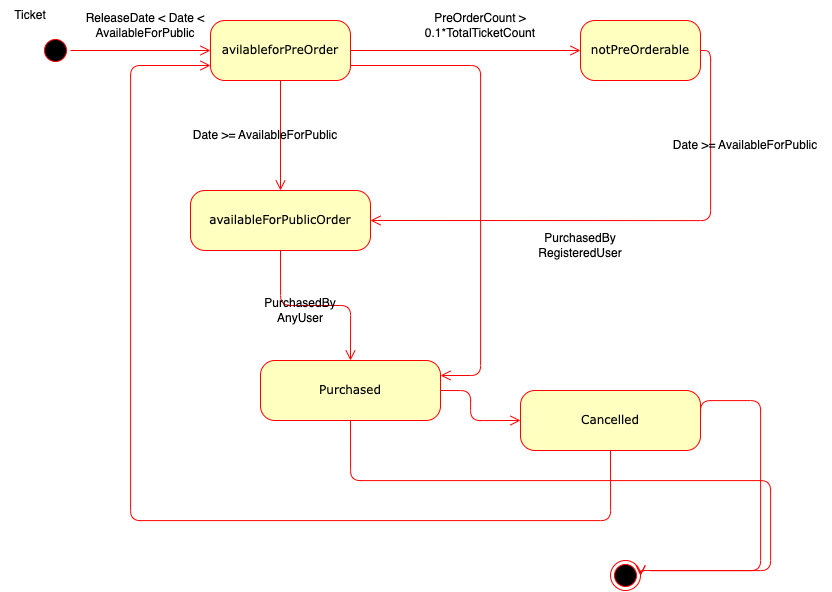

The diagram above was exported from draw.io. Its source (the exported page's mxGraphModel, read from the mxfile embedded in the PNG):
<mxGraphModel dx="1747" dy="911" grid="1" gridSize="10" guides="1" tooltips="1" connect="1" arrows="1" fold="1" page="1" pageScale="1" pageWidth="850" pageHeight="1100" background="none" math="0" shadow="0">
  <root>
    <mxCell id="0" />
    <mxCell id="1" parent="0" />
    <mxCell id="382b91b5511bd0f7-1" value="" style="ellipse;html=1;shape=startState;fillColor=#000000;strokeColor=#ff0000;rounded=1;shadow=0;comic=0;labelBackgroundColor=none;fontFamily=Verdana;fontSize=12;fontColor=#000000;align=center;direction=south;" parent="1" vertex="1">
      <mxGeometry x="60" y="135" width="30" height="30" as="geometry" />
    </mxCell>
    <mxCell id="382b91b5511bd0f7-6" value="avilableforPreOrder" style="rounded=1;whiteSpace=wrap;html=1;arcSize=24;fillColor=#ffffc0;strokeColor=#ff0000;shadow=0;comic=0;labelBackgroundColor=none;fontFamily=Verdana;fontSize=12;fontColor=#000000;align=center;" parent="1" vertex="1">
      <mxGeometry x="230" y="120" width="140" height="60" as="geometry" />
    </mxCell>
    <mxCell id="3cde6dad864a17aa-3" style="edgeStyle=orthogonalEdgeStyle;html=1;exitX=1;exitY=0.5;entryX=0;entryY=0.5;labelBackgroundColor=none;endArrow=open;endSize=8;strokeColor=#ff0000;fontFamily=Verdana;fontSize=12;align=left;exitDx=0;exitDy=0;entryDx=0;entryDy=0;" parent="1" source="382b91b5511bd0f7-6" target="382b91b5511bd0f7-7" edge="1">
      <mxGeometry relative="1" as="geometry" />
    </mxCell>
    <mxCell id="382b91b5511bd0f7-7" value="notPreOrderable" style="rounded=1;whiteSpace=wrap;html=1;arcSize=24;fillColor=#ffffc0;strokeColor=#ff0000;shadow=0;comic=0;labelBackgroundColor=none;fontFamily=Verdana;fontSize=12;fontColor=#000000;align=center;" parent="1" vertex="1">
      <mxGeometry x="600" y="120" width="120" height="60" as="geometry" />
    </mxCell>
    <mxCell id="2a3bc250acf0617d-9" style="edgeStyle=orthogonalEdgeStyle;html=1;labelBackgroundColor=none;endArrow=open;endSize=8;strokeColor=#ff0000;fontFamily=Verdana;fontSize=12;align=left;" parent="1" source="382b91b5511bd0f7-1" target="382b91b5511bd0f7-6" edge="1">
      <mxGeometry relative="1" as="geometry" />
    </mxCell>
    <mxCell id="zjmrA4Sl5UYTvHYe-_3--1" value="Ticket" style="text;html=1;strokeColor=none;fillColor=none;align=center;verticalAlign=middle;whiteSpace=wrap;rounded=0;" vertex="1" parent="1">
      <mxGeometry x="20" y="100" width="60" height="30" as="geometry" />
    </mxCell>
    <mxCell id="zjmrA4Sl5UYTvHYe-_3--2" value="PreOrderCount &amp;gt; 0.1*TotalTicketCount" style="text;html=1;strokeColor=none;fillColor=none;align=center;verticalAlign=middle;whiteSpace=wrap;rounded=0;" vertex="1" parent="1">
      <mxGeometry x="440" y="110" width="120" height="30" as="geometry" />
    </mxCell>
    <mxCell id="zjmrA4Sl5UYTvHYe-_3--3" value="ReleaseDate &amp;lt; Date &amp;lt; AvailableForPublic" style="text;html=1;strokeColor=none;fillColor=none;align=center;verticalAlign=middle;whiteSpace=wrap;rounded=0;" vertex="1" parent="1">
      <mxGeometry x="80" y="110" width="170" height="30" as="geometry" />
    </mxCell>
    <mxCell id="zjmrA4Sl5UYTvHYe-_3--5" value="availableForPublicOrder" style="rounded=1;whiteSpace=wrap;html=1;arcSize=24;fillColor=#ffffc0;strokeColor=#ff0000;shadow=0;comic=0;labelBackgroundColor=none;fontFamily=Verdana;fontSize=12;fontColor=#000000;align=center;" vertex="1" parent="1">
      <mxGeometry x="210" y="290" width="180" height="60" as="geometry" />
    </mxCell>
    <mxCell id="zjmrA4Sl5UYTvHYe-_3--6" style="edgeStyle=orthogonalEdgeStyle;html=1;labelBackgroundColor=none;endArrow=open;endSize=8;strokeColor=#ff0000;fontFamily=Verdana;fontSize=12;align=left;entryX=0.5;entryY=0;entryDx=0;entryDy=0;exitX=0.5;exitY=1;exitDx=0;exitDy=0;" edge="1" parent="1" source="382b91b5511bd0f7-6" target="zjmrA4Sl5UYTvHYe-_3--5">
      <mxGeometry relative="1" as="geometry">
        <mxPoint x="105" y="160" as="sourcePoint" />
        <mxPoint x="310" y="160" as="targetPoint" />
      </mxGeometry>
    </mxCell>
    <mxCell id="zjmrA4Sl5UYTvHYe-_3--7" value="Date &amp;gt;= AvailableForPublic" style="text;html=1;strokeColor=none;fillColor=none;align=center;verticalAlign=middle;whiteSpace=wrap;rounded=0;" vertex="1" parent="1">
      <mxGeometry x="200" y="220" width="170" height="30" as="geometry" />
    </mxCell>
    <mxCell id="zjmrA4Sl5UYTvHYe-_3--8" value="PurchasedBy RegisteredUser" style="text;html=1;strokeColor=none;fillColor=none;align=center;verticalAlign=middle;whiteSpace=wrap;rounded=0;" vertex="1" parent="1">
      <mxGeometry x="570" y="330" width="60" height="30" as="geometry" />
    </mxCell>
    <mxCell id="zjmrA4Sl5UYTvHYe-_3--11" style="edgeStyle=orthogonalEdgeStyle;html=1;exitX=1;exitY=0.75;labelBackgroundColor=none;endArrow=open;endSize=8;strokeColor=#ff0000;fontFamily=Verdana;fontSize=12;align=left;exitDx=0;exitDy=0;entryX=1;entryY=0.25;entryDx=0;entryDy=0;" edge="1" parent="1" source="382b91b5511bd0f7-6" target="zjmrA4Sl5UYTvHYe-_3--12">
      <mxGeometry relative="1" as="geometry">
        <mxPoint x="450" y="160" as="sourcePoint" />
        <mxPoint x="600" y="250" as="targetPoint" />
        <Array as="points">
          <mxPoint x="500" y="165" />
          <mxPoint x="500" y="475" />
        </Array>
      </mxGeometry>
    </mxCell>
    <mxCell id="24f968d109e7d6b4-3" value="" style="ellipse;html=1;shape=endState;fillColor=#000000;strokeColor=#ff0000;rounded=1;shadow=0;comic=0;labelBackgroundColor=none;fontFamily=Verdana;fontSize=12;fontColor=#000000;align=center;" parent="1" vertex="1">
      <mxGeometry x="630" y="660" width="30" height="30" as="geometry" />
    </mxCell>
    <mxCell id="zjmrA4Sl5UYTvHYe-_3--12" value="Purchased" style="rounded=1;whiteSpace=wrap;html=1;arcSize=24;fillColor=#ffffc0;strokeColor=#ff0000;shadow=0;comic=0;labelBackgroundColor=none;fontFamily=Verdana;fontSize=12;fontColor=#000000;align=center;" vertex="1" parent="1">
      <mxGeometry x="280" y="460" width="180" height="60" as="geometry" />
    </mxCell>
    <mxCell id="zjmrA4Sl5UYTvHYe-_3--13" style="edgeStyle=orthogonalEdgeStyle;html=1;labelBackgroundColor=none;endArrow=open;endSize=8;strokeColor=#ff0000;fontFamily=Verdana;fontSize=12;align=left;entryX=0.5;entryY=0;entryDx=0;entryDy=0;exitX=0.5;exitY=1;exitDx=0;exitDy=0;" edge="1" parent="1" source="zjmrA4Sl5UYTvHYe-_3--5" target="zjmrA4Sl5UYTvHYe-_3--12">
      <mxGeometry relative="1" as="geometry">
        <mxPoint x="370" y="360" as="sourcePoint" />
        <mxPoint x="370" y="470" as="targetPoint" />
      </mxGeometry>
    </mxCell>
    <mxCell id="zjmrA4Sl5UYTvHYe-_3--14" value="PurchasedBy AnyUser" style="text;html=1;strokeColor=none;fillColor=none;align=center;verticalAlign=middle;whiteSpace=wrap;rounded=0;" vertex="1" parent="1">
      <mxGeometry x="290" y="395" width="60" height="30" as="geometry" />
    </mxCell>
    <mxCell id="zjmrA4Sl5UYTvHYe-_3--16" style="edgeStyle=orthogonalEdgeStyle;html=1;labelBackgroundColor=none;endArrow=open;endSize=8;strokeColor=#ff0000;fontFamily=Verdana;fontSize=12;align=left;exitX=1;exitY=0.5;exitDx=0;exitDy=0;entryX=0;entryY=0.5;entryDx=0;entryDy=0;" edge="1" parent="1" source="zjmrA4Sl5UYTvHYe-_3--12" target="zjmrA4Sl5UYTvHYe-_3--17">
      <mxGeometry relative="1" as="geometry">
        <mxPoint x="380" y="360" as="sourcePoint" />
        <mxPoint x="820" y="510" as="targetPoint" />
        <Array as="points">
          <mxPoint x="490" y="490" />
          <mxPoint x="490" y="520" />
        </Array>
      </mxGeometry>
    </mxCell>
    <mxCell id="zjmrA4Sl5UYTvHYe-_3--17" value="Cancelled" style="rounded=1;whiteSpace=wrap;html=1;arcSize=24;fillColor=#ffffc0;strokeColor=#ff0000;shadow=0;comic=0;labelBackgroundColor=none;fontFamily=Verdana;fontSize=12;fontColor=#000000;align=center;" vertex="1" parent="1">
      <mxGeometry x="540" y="490" width="180" height="60" as="geometry" />
    </mxCell>
    <mxCell id="zjmrA4Sl5UYTvHYe-_3--18" style="edgeStyle=orthogonalEdgeStyle;html=1;labelBackgroundColor=none;endArrow=open;endSize=8;strokeColor=#ff0000;fontFamily=Verdana;fontSize=12;align=left;exitX=1;exitY=0.5;exitDx=0;exitDy=0;entryX=1;entryY=0.5;entryDx=0;entryDy=0;" edge="1" parent="1" source="zjmrA4Sl5UYTvHYe-_3--17" target="24f968d109e7d6b4-3">
      <mxGeometry relative="1" as="geometry">
        <mxPoint x="470" y="500" as="sourcePoint" />
        <mxPoint x="980" y="500" as="targetPoint" />
        <Array as="points">
          <mxPoint x="720" y="500" />
          <mxPoint x="780" y="500" />
          <mxPoint x="780" y="670" />
          <mxPoint x="660" y="670" />
        </Array>
      </mxGeometry>
    </mxCell>
    <mxCell id="zjmrA4Sl5UYTvHYe-_3--19" style="edgeStyle=orthogonalEdgeStyle;html=1;exitX=0.5;exitY=1;labelBackgroundColor=none;endArrow=open;endSize=8;strokeColor=#ff0000;fontFamily=Verdana;fontSize=12;align=left;exitDx=0;exitDy=0;entryX=1;entryY=0.5;entryDx=0;entryDy=0;" edge="1" parent="1" source="zjmrA4Sl5UYTvHYe-_3--12" target="24f968d109e7d6b4-3">
      <mxGeometry relative="1" as="geometry">
        <mxPoint x="450" y="175" as="sourcePoint" />
        <mxPoint x="470" y="485" as="targetPoint" />
        <Array as="points">
          <mxPoint x="370" y="580" />
          <mxPoint x="790" y="580" />
          <mxPoint x="790" y="670" />
          <mxPoint x="660" y="670" />
        </Array>
      </mxGeometry>
    </mxCell>
    <mxCell id="zjmrA4Sl5UYTvHYe-_3--20" style="edgeStyle=orthogonalEdgeStyle;html=1;exitX=1;exitY=0.5;labelBackgroundColor=none;endArrow=open;endSize=8;strokeColor=#ff0000;fontFamily=Verdana;fontSize=12;align=left;exitDx=0;exitDy=0;entryX=1;entryY=0.5;entryDx=0;entryDy=0;" edge="1" parent="1" source="382b91b5511bd0f7-7" target="zjmrA4Sl5UYTvHYe-_3--5">
      <mxGeometry relative="1" as="geometry">
        <mxPoint x="450" y="175" as="sourcePoint" />
        <mxPoint x="470" y="485" as="targetPoint" />
      </mxGeometry>
    </mxCell>
    <mxCell id="zjmrA4Sl5UYTvHYe-_3--21" value="Date &amp;gt;= AvailableForPublic" style="text;html=1;strokeColor=none;fillColor=none;align=center;verticalAlign=middle;whiteSpace=wrap;rounded=0;" vertex="1" parent="1">
      <mxGeometry x="680" y="230" width="170" height="30" as="geometry" />
    </mxCell>
    <mxCell id="zjmrA4Sl5UYTvHYe-_3--22" style="edgeStyle=orthogonalEdgeStyle;html=1;labelBackgroundColor=none;endArrow=open;endSize=8;strokeColor=#ff0000;fontFamily=Verdana;fontSize=12;align=left;entryX=0;entryY=0.75;entryDx=0;entryDy=0;exitX=0.5;exitY=1;exitDx=0;exitDy=0;" edge="1" parent="1" source="zjmrA4Sl5UYTvHYe-_3--17" target="382b91b5511bd0f7-6">
      <mxGeometry relative="1" as="geometry">
        <mxPoint x="700" y="600" as="sourcePoint" />
        <mxPoint x="600" y="680" as="targetPoint" />
        <Array as="points">
          <mxPoint x="630" y="620" />
          <mxPoint x="150" y="620" />
          <mxPoint x="150" y="165" />
        </Array>
      </mxGeometry>
    </mxCell>
  </root>
</mxGraphModel>